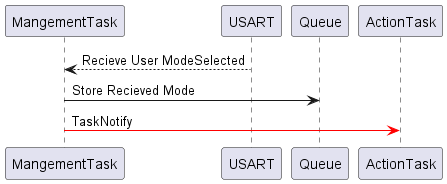

The diagram above was rendered by PlantUML. Its source (embedded in the PNG):
@startuml inline_umlgraph_24.png
"MangementTask" <-- "USART" : Recieve User ModeSelected 
"MangementTask"-> "Queue" : Store Recieved Mode
"MangementTask" -[#red]> "ActionTask" : TaskNotify
@enduml